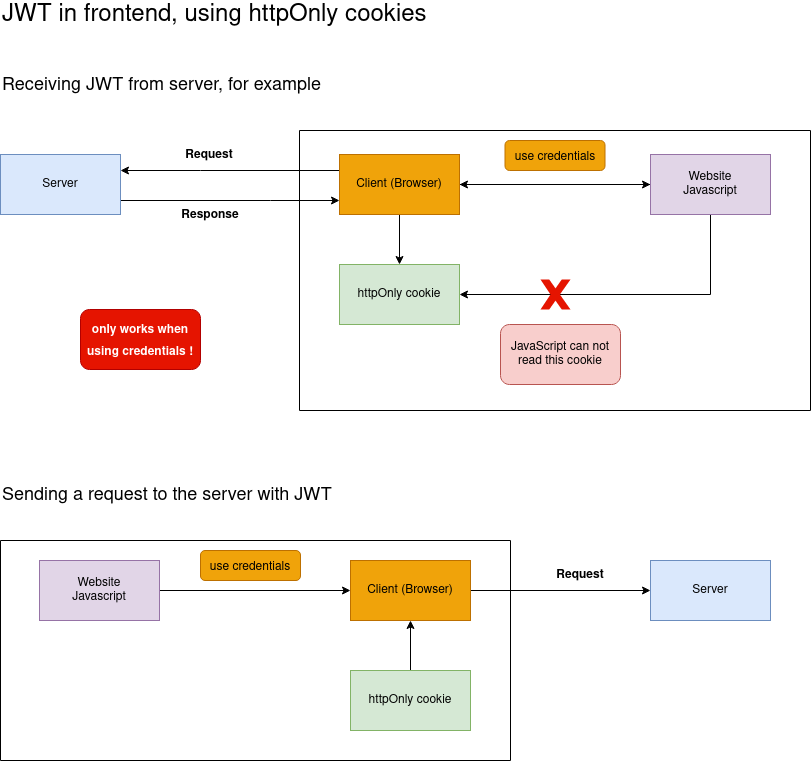

The diagram above was exported from draw.io. Its source (the exported page's mxGraphModel, read from the mxfile embedded in the PNG):
<mxGraphModel dx="942" dy="601" grid="1" gridSize="10" guides="1" tooltips="1" connect="1" arrows="1" fold="1" page="1" pageScale="1" pageWidth="4681" pageHeight="3300" math="0" shadow="0">
  <root>
    <mxCell id="0" />
    <mxCell id="1" parent="0" />
    <mxCell id="87vuGJeT8U5DefAwSidS-1" value="" style="verticalLabelPosition=bottom;verticalAlign=top;html=1;shape=mxgraph.basic.rect;fillColor2=none;strokeWidth=1;size=20;indent=5;fontSize=12;fontColor=#000000;" parent="1" vertex="1">
      <mxGeometry x="339" y="140" width="511" height="280" as="geometry" />
    </mxCell>
    <mxCell id="87vuGJeT8U5DefAwSidS-2" value="" style="verticalLabelPosition=bottom;verticalAlign=top;html=1;shape=mxgraph.basic.rect;fillColor2=none;strokeWidth=1;size=20;indent=5;fontSize=12;fontColor=#000000;" parent="1" vertex="1">
      <mxGeometry x="40" y="550" width="510" height="220" as="geometry" />
    </mxCell>
    <mxCell id="cy-nrEJvuRkN2zZVCVUa-4" style="edgeStyle=orthogonalEdgeStyle;rounded=0;orthogonalLoop=1;jettySize=auto;html=1;fontSize=12;fontColor=#000000;startArrow=none;" parent="1" source="A-G52dFWns1ACRPN1Bqn-4" target="A-G52dFWns1ACRPN1Bqn-2" edge="1">
      <mxGeometry relative="1" as="geometry">
        <mxPoint x="529" y="40" as="targetPoint" />
        <Array as="points">
          <mxPoint x="240" y="180" />
          <mxPoint x="240" y="180" />
        </Array>
      </mxGeometry>
    </mxCell>
    <mxCell id="A-G52dFWns1ACRPN1Bqn-1" style="edgeStyle=orthogonalEdgeStyle;rounded=0;orthogonalLoop=1;jettySize=auto;html=1;fontSize=12;fontColor=#000000;" parent="1" source="A-G52dFWns1ACRPN1Bqn-2" target="A-G52dFWns1ACRPN1Bqn-4" edge="1">
      <mxGeometry relative="1" as="geometry">
        <Array as="points">
          <mxPoint x="310" y="210" />
          <mxPoint x="310" y="210" />
        </Array>
      </mxGeometry>
    </mxCell>
    <mxCell id="A-G52dFWns1ACRPN1Bqn-2" value="Server" style="rounded=0;whiteSpace=wrap;html=1;fontSize=12;fillColor=#dae8fc;strokeColor=#6c8ebf;" parent="1" vertex="1">
      <mxGeometry x="40" y="164" width="120" height="60" as="geometry" />
    </mxCell>
    <mxCell id="A-G52dFWns1ACRPN1Bqn-10" style="edgeStyle=orthogonalEdgeStyle;rounded=0;orthogonalLoop=1;jettySize=auto;html=1;entryX=0.5;entryY=0;entryDx=0;entryDy=0;fontSize=12;fontColor=#000000;" parent="1" source="A-G52dFWns1ACRPN1Bqn-4" target="A-G52dFWns1ACRPN1Bqn-9" edge="1">
      <mxGeometry relative="1" as="geometry" />
    </mxCell>
    <mxCell id="LEI_85UywbD1ciLnQS1d-1" style="edgeStyle=orthogonalEdgeStyle;rounded=0;orthogonalLoop=1;jettySize=auto;html=1;fontSize=12;fontColor=#000000;" parent="1" source="A-G52dFWns1ACRPN1Bqn-4" target="A-G52dFWns1ACRPN1Bqn-6" edge="1">
      <mxGeometry relative="1" as="geometry" />
    </mxCell>
    <mxCell id="A-G52dFWns1ACRPN1Bqn-4" value="Client (Browser)" style="rounded=0;whiteSpace=wrap;html=1;fontSize=12;fontColor=#000000;fillColor=#f0a30a;strokeColor=#BD7000;" parent="1" vertex="1">
      <mxGeometry x="379" y="164" width="120" height="60" as="geometry" />
    </mxCell>
    <mxCell id="GUlY6gx_Pss4lSs1f6vi-1" style="edgeStyle=orthogonalEdgeStyle;rounded=0;orthogonalLoop=1;jettySize=auto;html=1;entryX=1;entryY=0.5;entryDx=0;entryDy=0;fontSize=12;fontColor=#000000;" parent="1" source="A-G52dFWns1ACRPN1Bqn-6" target="A-G52dFWns1ACRPN1Bqn-9" edge="1">
      <mxGeometry relative="1" as="geometry">
        <Array as="points">
          <mxPoint x="750" y="304" />
        </Array>
      </mxGeometry>
    </mxCell>
    <mxCell id="j2iIQfdVK6iTVo4vlUi--1" style="edgeStyle=orthogonalEdgeStyle;rounded=0;orthogonalLoop=1;jettySize=auto;html=1;entryX=1;entryY=0.5;entryDx=0;entryDy=0;fontSize=18;fontColor=#000000;" parent="1" source="A-G52dFWns1ACRPN1Bqn-6" target="A-G52dFWns1ACRPN1Bqn-4" edge="1">
      <mxGeometry relative="1" as="geometry" />
    </mxCell>
    <mxCell id="A-G52dFWns1ACRPN1Bqn-6" value="Website&lt;br&gt;Javascript" style="rounded=0;whiteSpace=wrap;html=1;fontSize=12;fillColor=#e1d5e7;strokeColor=#9673a6;" parent="1" vertex="1">
      <mxGeometry x="690" y="164" width="120" height="60" as="geometry" />
    </mxCell>
    <mxCell id="A-G52dFWns1ACRPN1Bqn-8" value="&lt;font style=&quot;font-size: 24px;&quot;&gt;JWT in frontend, using httpOnly cookies&lt;/font&gt;" style="text;html=1;strokeColor=none;fillColor=none;align=left;verticalAlign=middle;whiteSpace=wrap;rounded=0;fontSize=12;fontColor=#000000;" parent="1" vertex="1">
      <mxGeometry x="40" y="10" width="590" height="30" as="geometry" />
    </mxCell>
    <mxCell id="A-G52dFWns1ACRPN1Bqn-9" value="httpOnly cookie" style="rounded=0;whiteSpace=wrap;html=1;fontSize=12;fillColor=#d5e8d4;strokeColor=#82b366;" parent="1" vertex="1">
      <mxGeometry x="379" y="274" width="120" height="60" as="geometry" />
    </mxCell>
    <mxCell id="MQOV_sahm03wdBRY5uwO-1" value="Receiving JWT from server, for example&amp;nbsp; " style="text;html=1;strokeColor=none;fillColor=none;align=left;verticalAlign=middle;whiteSpace=wrap;rounded=0;fontSize=18;fontColor=#000000;" parent="1" vertex="1">
      <mxGeometry x="40" y="80" width="500" height="30" as="geometry" />
    </mxCell>
    <mxCell id="2huBE9ngmaG4kHPUeP-a-1" style="edgeStyle=orthogonalEdgeStyle;rounded=0;orthogonalLoop=1;jettySize=auto;html=1;entryX=0;entryY=0.5;entryDx=0;entryDy=0;fontSize=12;fontColor=#000000;" parent="1" source="2huBE9ngmaG4kHPUeP-a-2" target="2huBE9ngmaG4kHPUeP-a-7" edge="1">
      <mxGeometry relative="1" as="geometry" />
    </mxCell>
    <mxCell id="2huBE9ngmaG4kHPUeP-a-2" value="Website&lt;br&gt;Javascript" style="rounded=0;whiteSpace=wrap;html=1;fontSize=12;fillColor=#e1d5e7;strokeColor=#9673a6;" parent="1" vertex="1">
      <mxGeometry x="79" y="570" width="120" height="60" as="geometry" />
    </mxCell>
    <mxCell id="2huBE9ngmaG4kHPUeP-a-8" style="edgeStyle=orthogonalEdgeStyle;rounded=0;orthogonalLoop=1;jettySize=auto;html=1;entryX=0.5;entryY=1;entryDx=0;entryDy=0;fontSize=12;fontColor=#000000;" parent="1" source="2huBE9ngmaG4kHPUeP-a-4" target="2huBE9ngmaG4kHPUeP-a-7" edge="1">
      <mxGeometry relative="1" as="geometry" />
    </mxCell>
    <mxCell id="2huBE9ngmaG4kHPUeP-a-4" value="httpOnly cookie" style="rounded=0;whiteSpace=wrap;html=1;fontSize=12;fillColor=#d5e8d4;strokeColor=#82b366;" parent="1" vertex="1">
      <mxGeometry x="390" y="680" width="120" height="60" as="geometry" />
    </mxCell>
    <mxCell id="2huBE9ngmaG4kHPUeP-a-5" value="Server" style="rounded=0;whiteSpace=wrap;html=1;fontSize=12;fillColor=#dae8fc;strokeColor=#6c8ebf;" parent="1" vertex="1">
      <mxGeometry x="690" y="570" width="120" height="60" as="geometry" />
    </mxCell>
    <mxCell id="2huBE9ngmaG4kHPUeP-a-6" style="edgeStyle=orthogonalEdgeStyle;rounded=0;orthogonalLoop=1;jettySize=auto;html=1;entryX=0;entryY=0.5;entryDx=0;entryDy=0;fontSize=12;fontColor=#000000;" parent="1" source="2huBE9ngmaG4kHPUeP-a-7" target="2huBE9ngmaG4kHPUeP-a-5" edge="1">
      <mxGeometry relative="1" as="geometry" />
    </mxCell>
    <mxCell id="2huBE9ngmaG4kHPUeP-a-7" value="Client (Browser)" style="rounded=0;whiteSpace=wrap;html=1;fontSize=12;fontColor=#000000;fillColor=#f0a30a;strokeColor=#BD7000;" parent="1" vertex="1">
      <mxGeometry x="390" y="570" width="120" height="60" as="geometry" />
    </mxCell>
    <mxCell id="tv52qRlozPqGxm7KaFWf-1" value="Sending a request to the server with JWT" style="text;html=1;strokeColor=none;fillColor=none;align=left;verticalAlign=middle;whiteSpace=wrap;rounded=0;fontSize=18;fontColor=#000000;" parent="1" vertex="1">
      <mxGeometry x="40" y="490" width="340" height="30" as="geometry" />
    </mxCell>
    <mxCell id="GUlY6gx_Pss4lSs1f6vi-2" value="" style="verticalLabelPosition=bottom;verticalAlign=top;html=1;shape=mxgraph.basic.x;fontSize=12;fontColor=#ffffff;fillColor=#e51400;strokeColor=none;" parent="1" vertex="1">
      <mxGeometry x="580" y="289" width="30" height="30" as="geometry" />
    </mxCell>
    <mxCell id="cy-nrEJvuRkN2zZVCVUa-7" value="Request" style="text;html=1;strokeColor=none;fillColor=none;align=center;verticalAlign=middle;whiteSpace=wrap;rounded=0;fontSize=12;fontColor=#000000;fontStyle=1" parent="1" vertex="1">
      <mxGeometry x="219" y="150" width="60" height="30" as="geometry" />
    </mxCell>
    <mxCell id="cy-nrEJvuRkN2zZVCVUa-8" value="Response" style="text;html=1;strokeColor=none;fillColor=none;align=center;verticalAlign=middle;whiteSpace=wrap;rounded=0;fontSize=12;fontColor=#000000;fontStyle=1" parent="1" vertex="1">
      <mxGeometry x="220" y="210" width="60" height="30" as="geometry" />
    </mxCell>
    <mxCell id="cy-nrEJvuRkN2zZVCVUa-9" value="Request" style="text;html=1;strokeColor=none;fillColor=none;align=center;verticalAlign=middle;whiteSpace=wrap;rounded=0;fontSize=12;fontColor=#000000;fontStyle=1" parent="1" vertex="1">
      <mxGeometry x="590" y="570" width="60" height="30" as="geometry" />
    </mxCell>
    <mxCell id="LEI_85UywbD1ciLnQS1d-2" value="JavaScript can not read this cookie" style="rounded=1;whiteSpace=wrap;html=1;fontSize=12;fillColor=#f8cecc;strokeColor=#b85450;" parent="1" vertex="1">
      <mxGeometry x="540" y="334" width="120" height="60" as="geometry" />
    </mxCell>
    <mxCell id="kHTUijM6wyKrquyl7iLO-1" value="&lt;b&gt;&lt;font style=&quot;font-size: 12px;&quot;&gt;only works when using credentials !&lt;br&gt;&lt;/font&gt;&lt;/b&gt;" style="rounded=1;whiteSpace=wrap;html=1;fontSize=18;glass=0;fillColor=#e51400;strokeColor=#B20000;fontColor=#ffffff;" parent="1" vertex="1">
      <mxGeometry x="120" y="319" width="120" height="60" as="geometry" />
    </mxCell>
    <mxCell id="pIa5pJ1kpzhrplpT0iAq-1" value="&lt;font style=&quot;font-size: 12px;&quot;&gt;use credentials&lt;br&gt;&lt;/font&gt;" style="rounded=1;whiteSpace=wrap;html=1;glass=0;fontSize=18;fontColor=#000000;fillColor=#f0a30a;strokeColor=#BD7000;" parent="1" vertex="1">
      <mxGeometry x="544.5" y="150" width="100" height="30" as="geometry" />
    </mxCell>
    <mxCell id="pIa5pJ1kpzhrplpT0iAq-2" value="&lt;font style=&quot;font-size: 12px;&quot;&gt;use credentials&lt;br&gt;&lt;/font&gt;" style="rounded=1;whiteSpace=wrap;html=1;glass=0;fontSize=18;fontColor=#000000;fillColor=#f0a30a;strokeColor=#BD7000;" parent="1" vertex="1">
      <mxGeometry x="240" y="560" width="100" height="30" as="geometry" />
    </mxCell>
  </root>
</mxGraphModel>